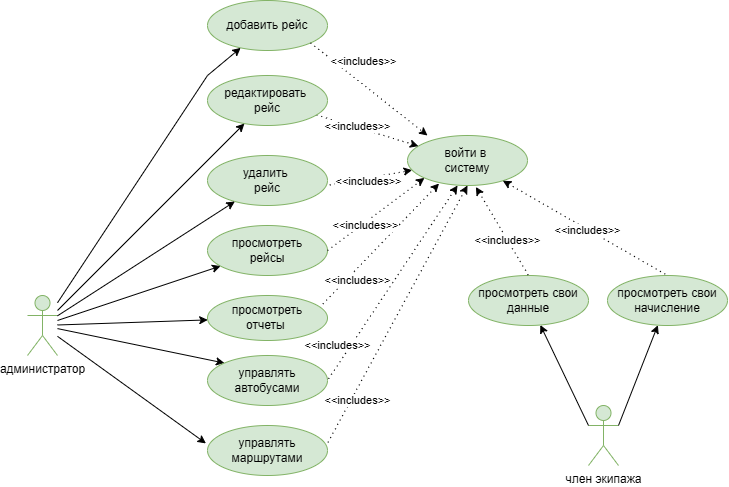

The diagram above was exported from draw.io. Its source (the exported page's mxGraphModel, read from the mxfile embedded in the PNG):
<mxGraphModel dx="886" dy="630" grid="1" gridSize="10" guides="1" tooltips="1" connect="1" arrows="1" fold="1" page="1" pageScale="1" pageWidth="827" pageHeight="1169" math="0" shadow="0">
  <root>
    <mxCell id="0" />
    <mxCell id="1" parent="0" />
    <mxCell id="7PUJYlDJvI1QdR-8acHa-30" parent="1" style="shape=umlActor;verticalLabelPosition=bottom;verticalAlign=top;html=1;fontFamily=Helvetica;fontSize=12;align=center;strokeColor=#82b366;strokeWidth=1;fillColor=#d5e8d4;" value="администратор" vertex="1">
      <mxGeometry height="60" width="30" x="740" y="830" as="geometry" />
    </mxCell>
    <mxCell id="7PUJYlDJvI1QdR-8acHa-31" edge="1" parent="1" source="7PUJYlDJvI1QdR-8acHa-32" style="edgeStyle=none;rounded=0;jumpStyle=arc;orthogonalLoop=1;jettySize=auto;html=1;fontSize=12;fontColor=#000000;dashed=1;dashPattern=1 4;exitX=0.923;exitY=0.299;exitDx=0;exitDy=0;exitPerimeter=0;" target="7PUJYlDJvI1QdR-8acHa-33">
      <mxGeometry relative="1" as="geometry">
        <Array as="points">
          <mxPoint x="1040" y="720" />
        </Array>
      </mxGeometry>
    </mxCell>
    <mxCell id="7PUJYlDJvI1QdR-8acHa-32" parent="1" style="ellipse;whiteSpace=wrap;html=1;rounded=1;strokeWidth=1;fontSize=12;fillColor=#d5e8d4;strokeColor=#82b366;" value="удалить&amp;nbsp;&lt;br&gt;рейс" vertex="1">
      <mxGeometry height="50" width="120" x="920" y="690" as="geometry" />
    </mxCell>
    <mxCell id="7PUJYlDJvI1QdR-8acHa-33" parent="1" style="ellipse;whiteSpace=wrap;html=1;rounded=1;strokeWidth=1;fontSize=12;fillColor=#d5e8d4;strokeColor=#82b366;" value="войти в&amp;nbsp;&lt;br&gt;систему" vertex="1">
      <mxGeometry height="50" width="120" x="1120" y="670" as="geometry" />
    </mxCell>
    <mxCell id="7PUJYlDJvI1QdR-8acHa-34" edge="1" parent="1" source="7PUJYlDJvI1QdR-8acHa-33" style="rounded=0;orthogonalLoop=1;jettySize=auto;html=1;fontSize=12;fontColor=#000000;dashed=1;dashPattern=1 4;startArrow=classic;startFill=1;endArrow=none;endFill=0;entryX=0.937;entryY=0.257;entryDx=0;entryDy=0;entryPerimeter=0;exitX=0.263;exitY=0.961;exitDx=0;exitDy=0;exitPerimeter=0;" target="7PUJYlDJvI1QdR-8acHa-38">
      <mxGeometry relative="1" as="geometry">
        <mxPoint x="1150" y="724" as="sourcePoint" />
        <mxPoint x="1197.835557505664" y="829.4028500029044" as="targetPoint" />
      </mxGeometry>
    </mxCell>
    <mxCell id="7PUJYlDJvI1QdR-8acHa-35" edge="1" parent="1" source="7PUJYlDJvI1QdR-8acHa-37" style="edgeStyle=none;rounded=0;orthogonalLoop=1;jettySize=auto;html=1;dashed=1;dashPattern=1 4;fontSize=12;fontColor=#000000;" target="7PUJYlDJvI1QdR-8acHa-33">
      <mxGeometry relative="1" as="geometry" />
    </mxCell>
    <mxCell id="7PUJYlDJvI1QdR-8acHa-36" connectable="0" parent="7PUJYlDJvI1QdR-8acHa-35" style="edgeLabel;html=1;align=center;verticalAlign=middle;resizable=0;points=[];" value="&amp;lt;&amp;lt;includes&amp;gt;&amp;gt;" vertex="1">
      <mxGeometry relative="1" x="-0.2399" y="1" as="geometry">
        <mxPoint x="2" as="offset" />
      </mxGeometry>
    </mxCell>
    <mxCell id="7PUJYlDJvI1QdR-8acHa-37" parent="1" style="ellipse;whiteSpace=wrap;html=1;rounded=1;strokeWidth=1;fontSize=12;fillColor=#d5e8d4;strokeColor=#82b366;" value="редактировать&amp;nbsp;&lt;br&gt;рейс" vertex="1">
      <mxGeometry height="50" width="120" x="920" y="610" as="geometry" />
    </mxCell>
    <mxCell id="7PUJYlDJvI1QdR-8acHa-38" parent="1" style="ellipse;whiteSpace=wrap;html=1;rounded=1;strokeWidth=1;fontSize=12;fillColor=#d5e8d4;strokeColor=#82b366;" value="просмотреть&lt;br&gt;отчеты&amp;nbsp;" vertex="1">
      <mxGeometry height="45" width="120" x="920" y="830" as="geometry" />
    </mxCell>
    <mxCell id="7PUJYlDJvI1QdR-8acHa-39" parent="1" style="ellipse;whiteSpace=wrap;html=1;rounded=1;strokeWidth=1;fontSize=12;fillColor=#d5e8d4;strokeColor=#82b366;" value="просмотреть&lt;div&gt;рейсы&lt;/div&gt;" vertex="1">
      <mxGeometry height="50" width="120" x="920" y="760" as="geometry" />
    </mxCell>
    <mxCell id="7PUJYlDJvI1QdR-8acHa-40" parent="1" style="ellipse;whiteSpace=wrap;html=1;rounded=1;strokeWidth=1;fontSize=12;fillColor=#d5e8d4;strokeColor=#82b366;" value="добавить рейс" vertex="1">
      <mxGeometry height="50" width="120" x="920" y="535" as="geometry" />
    </mxCell>
    <mxCell id="7PUJYlDJvI1QdR-8acHa-41" edge="1" parent="1" source="7PUJYlDJvI1QdR-8acHa-30" style="edgeStyle=none;rounded=0;orthogonalLoop=1;jettySize=auto;html=1;fontSize=12;fontColor=#000000;" target="7PUJYlDJvI1QdR-8acHa-32">
      <mxGeometry relative="1" as="geometry" />
    </mxCell>
    <mxCell id="7PUJYlDJvI1QdR-8acHa-42" edge="1" parent="1" source="7PUJYlDJvI1QdR-8acHa-30" style="edgeStyle=none;rounded=0;orthogonalLoop=1;jettySize=auto;html=1;fontSize=12;fontColor=#000000;" target="7PUJYlDJvI1QdR-8acHa-39">
      <mxGeometry relative="1" as="geometry" />
    </mxCell>
    <mxCell id="7PUJYlDJvI1QdR-8acHa-43" edge="1" parent="1" source="7PUJYlDJvI1QdR-8acHa-30" style="edgeStyle=none;rounded=0;orthogonalLoop=1;jettySize=auto;html=1;fontSize=12;fontColor=#000000;" target="7PUJYlDJvI1QdR-8acHa-38">
      <mxGeometry relative="1" as="geometry" />
    </mxCell>
    <mxCell id="7PUJYlDJvI1QdR-8acHa-44" edge="1" parent="1" source="7PUJYlDJvI1QdR-8acHa-30" style="edgeStyle=none;rounded=0;orthogonalLoop=1;jettySize=auto;html=1;fontSize=12;fontColor=#000000;" target="7PUJYlDJvI1QdR-8acHa-37">
      <mxGeometry relative="1" as="geometry" />
    </mxCell>
    <mxCell id="7PUJYlDJvI1QdR-8acHa-45" edge="1" parent="1" source="7PUJYlDJvI1QdR-8acHa-30" style="edgeStyle=none;rounded=0;jumpStyle=arc;orthogonalLoop=1;jettySize=auto;html=1;fontSize=12;fontColor=#000000;" target="7PUJYlDJvI1QdR-8acHa-40">
      <mxGeometry relative="1" as="geometry">
        <Array as="points">
          <mxPoint x="920" y="610" />
        </Array>
      </mxGeometry>
    </mxCell>
    <mxCell id="7PUJYlDJvI1QdR-8acHa-46" edge="1" parent="1" source="7PUJYlDJvI1QdR-8acHa-40" style="edgeStyle=none;rounded=0;orthogonalLoop=1;jettySize=auto;html=1;dashed=1;dashPattern=1 4;fontSize=12;fontColor=#000000;exitX=1;exitY=1;exitDx=0;exitDy=0;">
      <mxGeometry relative="1" as="geometry">
        <Array as="points">
          <mxPoint x="1140" y="670" />
        </Array>
        <mxPoint x="1080" y="660" as="sourcePoint" />
        <mxPoint x="1140" y="670" as="targetPoint" />
      </mxGeometry>
    </mxCell>
    <mxCell id="7PUJYlDJvI1QdR-8acHa-47" connectable="0" parent="7PUJYlDJvI1QdR-8acHa-46" style="edgeLabel;html=1;align=center;verticalAlign=middle;resizable=0;points=[];" value="&amp;lt;&amp;lt;includes&amp;gt;&amp;gt;" vertex="1">
      <mxGeometry relative="1" x="-0.2399" y="1" as="geometry">
        <mxPoint x="7" y="-17" as="offset" />
      </mxGeometry>
    </mxCell>
    <mxCell id="7PUJYlDJvI1QdR-8acHa-48" connectable="0" parent="1" style="edgeLabel;html=1;align=center;verticalAlign=middle;resizable=0;points=[];" value="&amp;lt;&amp;lt;includes&amp;gt;&amp;gt;" vertex="1">
      <mxGeometry x="1080" y="715" as="geometry" />
    </mxCell>
    <mxCell id="7PUJYlDJvI1QdR-8acHa-49" edge="1" parent="1" source="7PUJYlDJvI1QdR-8acHa-39" style="edgeStyle=none;rounded=0;jumpStyle=arc;orthogonalLoop=1;jettySize=auto;html=1;fontSize=12;fontColor=#000000;dashed=1;dashPattern=1 4;exitX=1;exitY=0.5;exitDx=0;exitDy=0;entryX=0;entryY=1;entryDx=0;entryDy=0;" target="7PUJYlDJvI1QdR-8acHa-33">
      <mxGeometry relative="1" as="geometry">
        <Array as="points" />
        <mxPoint x="1040" y="740" as="sourcePoint" />
        <mxPoint x="1134" y="720" as="targetPoint" />
      </mxGeometry>
    </mxCell>
    <mxCell id="7PUJYlDJvI1QdR-8acHa-50" connectable="0" parent="1" style="edgeLabel;html=1;align=center;verticalAlign=middle;resizable=0;points=[];" value="&amp;lt;&amp;lt;includes&amp;gt;&amp;gt;" vertex="1">
      <mxGeometry x="1080" y="760" as="geometry">
        <mxPoint x="-3" y="-1" as="offset" />
      </mxGeometry>
    </mxCell>
    <mxCell id="7PUJYlDJvI1QdR-8acHa-51" connectable="0" parent="1" style="edgeLabel;html=1;align=center;verticalAlign=middle;resizable=0;points=[];" value="&amp;lt;&amp;lt;includes&amp;gt;&amp;gt;" vertex="1">
      <mxGeometry x="1060" y="810" as="geometry">
        <mxPoint x="9" y="4" as="offset" />
      </mxGeometry>
    </mxCell>
    <mxCell id="7PUJYlDJvI1QdR-8acHa-52" parent="1" style="shape=umlActor;verticalLabelPosition=bottom;verticalAlign=top;html=1;fontFamily=Helvetica;fontSize=12;align=center;strokeColor=#82b366;strokeWidth=1;fillColor=#d5e8d4;" value="член экипажа" vertex="1">
      <mxGeometry height="60" width="30" x="1301" y="940" as="geometry" />
    </mxCell>
    <mxCell id="7PUJYlDJvI1QdR-8acHa-53" parent="1" style="ellipse;whiteSpace=wrap;html=1;rounded=1;strokeWidth=1;fontSize=12;fillColor=#d5e8d4;strokeColor=#82b366;" value="просмотреть свои&lt;div&gt;данные&lt;/div&gt;" vertex="1">
      <mxGeometry height="50" width="120" x="1181" y="810" as="geometry" />
    </mxCell>
    <mxCell id="7PUJYlDJvI1QdR-8acHa-54" edge="1" parent="1" source="7PUJYlDJvI1QdR-8acHa-52" style="edgeStyle=none;rounded=0;orthogonalLoop=1;jettySize=auto;html=1;fontSize=12;fontColor=#000000;exitX=0;exitY=0.3333333333333333;exitDx=0;exitDy=0;exitPerimeter=0;" target="7PUJYlDJvI1QdR-8acHa-53">
      <mxGeometry relative="1" as="geometry">
        <mxPoint x="930" y="850" as="sourcePoint" />
        <mxPoint x="1064" y="965" as="targetPoint" />
      </mxGeometry>
    </mxCell>
    <mxCell id="7PUJYlDJvI1QdR-8acHa-55" edge="1" parent="1" source="7PUJYlDJvI1QdR-8acHa-33" style="edgeStyle=none;rounded=0;orthogonalLoop=1;jettySize=auto;html=1;fontSize=12;fontColor=#000000;dashed=1;dashPattern=1 4;startArrow=classic;startFill=1;endArrow=none;endFill=0;entryX=0.5;entryY=0;entryDx=0;entryDy=0;exitX=0.57;exitY=1.029;exitDx=0;exitDy=0;exitPerimeter=0;" target="7PUJYlDJvI1QdR-8acHa-53">
      <mxGeometry relative="1" as="geometry">
        <Array as="points" />
        <mxPoint x="1211" y="810" as="sourcePoint" />
        <mxPoint x="1100" y="984" as="targetPoint" />
      </mxGeometry>
    </mxCell>
    <mxCell id="7PUJYlDJvI1QdR-8acHa-56" connectable="0" parent="1" style="edgeLabel;html=1;align=center;verticalAlign=middle;resizable=0;points=[];" value="&amp;lt;&amp;lt;includes&amp;gt;&amp;gt;" vertex="1">
      <mxGeometry x="1210" y="770" as="geometry">
        <mxPoint x="9" y="4" as="offset" />
      </mxGeometry>
    </mxCell>
    <mxCell id="7PUJYlDJvI1QdR-8acHa-57" edge="1" parent="1" source="7PUJYlDJvI1QdR-8acHa-30" style="edgeStyle=none;rounded=0;orthogonalLoop=1;jettySize=auto;html=1;fontSize=12;fontColor=#000000;entryX=0;entryY=0;entryDx=0;entryDy=0;" target="7PUJYlDJvI1QdR-8acHa-58">
      <mxGeometry relative="1" as="geometry">
        <mxPoint x="780" y="870" as="sourcePoint" />
        <mxPoint x="913.41" y="985" as="targetPoint" />
      </mxGeometry>
    </mxCell>
    <mxCell id="7PUJYlDJvI1QdR-8acHa-58" parent="1" style="ellipse;whiteSpace=wrap;html=1;rounded=1;strokeWidth=1;fontSize=12;fillColor=#d5e8d4;strokeColor=#82b366;" value="управлять автобусами" vertex="1">
      <mxGeometry height="50" width="120" x="920" y="890" as="geometry" />
    </mxCell>
    <mxCell id="7PUJYlDJvI1QdR-8acHa-59" parent="1" style="ellipse;whiteSpace=wrap;html=1;rounded=1;strokeWidth=1;fontSize=12;fillColor=#d5e8d4;strokeColor=#82b366;" value="управлять маршрутами" vertex="1">
      <mxGeometry height="50" width="120" x="920" y="960" as="geometry" />
    </mxCell>
    <mxCell id="7PUJYlDJvI1QdR-8acHa-60" edge="1" parent="1" source="7PUJYlDJvI1QdR-8acHa-30" style="edgeStyle=none;rounded=0;orthogonalLoop=1;jettySize=auto;html=1;fontSize=12;fontColor=#000000;entryX=-0.013;entryY=0.358;entryDx=0;entryDy=0;entryPerimeter=0;" target="7PUJYlDJvI1QdR-8acHa-59">
      <mxGeometry relative="1" as="geometry">
        <mxPoint x="770" y="885" as="sourcePoint" />
        <mxPoint x="976.9990909090908" y="1023" as="targetPoint" />
      </mxGeometry>
    </mxCell>
    <mxCell id="7PUJYlDJvI1QdR-8acHa-62" edge="1" parent="1" source="7PUJYlDJvI1QdR-8acHa-33" style="rounded=0;orthogonalLoop=1;jettySize=auto;html=1;fontSize=12;fontColor=#000000;dashed=1;dashPattern=1 4;startArrow=classic;startFill=1;endArrow=none;endFill=0;entryX=1;entryY=0.5;entryDx=0;entryDy=0;exitX=0.417;exitY=1;exitDx=0;exitDy=0;exitPerimeter=0;" target="7PUJYlDJvI1QdR-8acHa-58">
      <mxGeometry relative="1" as="geometry">
        <mxPoint x="1170" y="730" as="sourcePoint" />
        <mxPoint x="1140" y="868" as="targetPoint" />
      </mxGeometry>
    </mxCell>
    <mxCell id="7PUJYlDJvI1QdR-8acHa-63" connectable="0" parent="1" style="edgeLabel;html=1;align=center;verticalAlign=middle;resizable=0;points=[];" value="&amp;lt;&amp;lt;includes&amp;gt;&amp;gt;" vertex="1">
      <mxGeometry x="1040" y="875" as="geometry">
        <mxPoint x="9" y="4" as="offset" />
      </mxGeometry>
    </mxCell>
    <mxCell id="7PUJYlDJvI1QdR-8acHa-64" edge="1" parent="1" source="7PUJYlDJvI1QdR-8acHa-33" style="rounded=0;orthogonalLoop=1;jettySize=auto;html=1;fontSize=12;fontColor=#000000;dashed=1;dashPattern=1 4;startArrow=classic;startFill=1;endArrow=none;endFill=0;entryX=1;entryY=0.355;entryDx=0;entryDy=0;entryPerimeter=0;exitX=0.5;exitY=1;exitDx=0;exitDy=0;" target="7PUJYlDJvI1QdR-8acHa-59">
      <mxGeometry relative="1" as="geometry">
        <mxPoint x="1180" y="740" as="sourcePoint" />
        <mxPoint x="1150" y="1145" as="targetPoint" />
      </mxGeometry>
    </mxCell>
    <mxCell id="7PUJYlDJvI1QdR-8acHa-66" connectable="0" parent="1" style="edgeLabel;html=1;align=center;verticalAlign=middle;resizable=0;points=[];" value="&amp;lt;&amp;lt;includes&amp;gt;&amp;gt;" vertex="1">
      <mxGeometry x="1060" y="930" as="geometry">
        <mxPoint x="9" y="4" as="offset" />
      </mxGeometry>
    </mxCell>
    <mxCell id="7PUJYlDJvI1QdR-8acHa-67" parent="1" style="ellipse;whiteSpace=wrap;html=1;rounded=1;strokeWidth=1;fontSize=12;fillColor=#d5e8d4;strokeColor=#82b366;" value="просмотреть свои начисление" vertex="1">
      <mxGeometry height="50" width="120" x="1320" y="810" as="geometry" />
    </mxCell>
    <mxCell id="7PUJYlDJvI1QdR-8acHa-68" edge="1" parent="1" source="7PUJYlDJvI1QdR-8acHa-52" style="edgeStyle=none;rounded=0;orthogonalLoop=1;jettySize=auto;html=1;fontSize=12;fontColor=#000000;exitX=1;exitY=0.3333333333333333;exitDx=0;exitDy=0;exitPerimeter=0;" target="7PUJYlDJvI1QdR-8acHa-67">
      <mxGeometry relative="1" as="geometry">
        <mxPoint x="1161" y="1070" as="sourcePoint" />
        <mxPoint x="1130" y="980" as="targetPoint" />
      </mxGeometry>
    </mxCell>
    <mxCell id="7PUJYlDJvI1QdR-8acHa-70" edge="1" parent="1" source="7PUJYlDJvI1QdR-8acHa-33" style="edgeStyle=none;rounded=0;orthogonalLoop=1;jettySize=auto;html=1;fontSize=12;fontColor=#000000;dashed=1;dashPattern=1 4;startArrow=classic;startFill=1;endArrow=none;endFill=0;entryX=0.5;entryY=0;entryDx=0;entryDy=0;" target="7PUJYlDJvI1QdR-8acHa-67">
      <mxGeometry relative="1" as="geometry">
        <Array as="points" />
        <mxPoint x="1230" y="790" as="sourcePoint" />
        <mxPoint x="1283" y="879" as="targetPoint" />
      </mxGeometry>
    </mxCell>
    <mxCell id="7PUJYlDJvI1QdR-8acHa-71" connectable="0" parent="1" style="edgeLabel;html=1;align=center;verticalAlign=middle;resizable=0;points=[];" value="&amp;lt;&amp;lt;includes&amp;gt;&amp;gt;" vertex="1">
      <mxGeometry x="1290" y="760" as="geometry">
        <mxPoint x="9" y="4" as="offset" />
      </mxGeometry>
    </mxCell>
  </root>
</mxGraphModel>